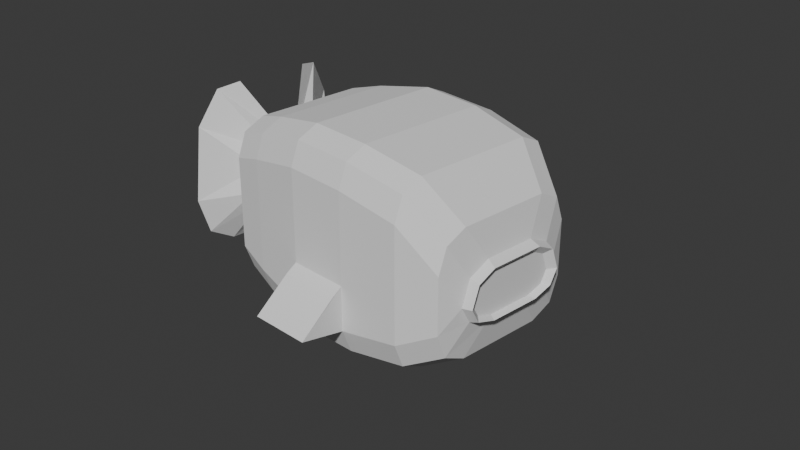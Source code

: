 # Source: fish2_chonky_chonk.blend  (saved by Blender 4.5.90; exported with 4.5.12 LTS)
import bpy
from mathutils import Matrix  # noqa: F401  (used for matrix-valued properties, if any)

bpy.ops.wm.read_factory_settings(use_empty=True)
scene = bpy.context.scene
scene.name = 'Scene'

# ---- collections
col_collection = bpy.data.collections.new('Collection'); scene.collection.children.link(col_collection)

# ---- world
world_world = bpy.data.worlds.new('World'); scene.world = world_world
world_world.use_nodes = True; world_world.node_tree.nodes.clear()
_N = world_world.node_tree.nodes; _L = world_world.node_tree.links
n0 = _N.new('ShaderNodeOutputWorld'); n0.name = 'World Output'; n0.location = (200, 100)
n1 = _N.new('ShaderNodeBackground'); n1.name = 'Background'; n1.location = (-200, 100)
n1.inputs[0].default_value = (0.05088, 0.05088, 0.05088, 1.0)
_L.new(n1.outputs[0], n0.inputs[0])
n0.is_active_output = True
world_world.color = (0.05088, 0.05088, 0.05088)
world_world.sun_shadow_jitter_overblur = 0.0

# ---- cameras
cam_camera = bpy.data.cameras.new('Camera')
cam_camera.clip_end = 100.0
cam_camera.ortho_scale = 7.314

# ---- meshes
me_cube_001 = bpy.data.meshes.new('Cube.001')
me_cube_001.from_pydata([(-1.386, 0.0, 0.8883), (-1.386, 0.0, -0.8883), (-1.0, 0.0, -1.0), (-1.0, 0.0, 1.0), (1.0, 0.0, -1.0), (1.0, 0.0, 1.0), (-1.586, 0.0, 0.6076), (-1.586, 0.0, -0.6076), (-1.688, 0.0, 0.2924), (-1.688, 0.0, -0.2924), (-0.3523, 0.0, 1.134), (-0.3523, 0.0, -1.134), (0.3239, 0.0, 1.118), (0.3239, 0.0, -1.118), (1.4, 0.0, -0.7905), (1.4, 0.0, 0.5905), (1.482, 0.0, -0.4269), (1.482, 0.0, 0.2269), (-1.0, 0.6704, 1.0), (-1.0, 1.0, 0.6334), (-1.0, 0.9035, 0.8926), (-1.386, 0.9441, 0.5156), (-1.386, 0.6124, 0.8883), (-1.386, 0.847, 0.7791), (1.0, 0.6704, 1.0), (1.0, 1.0, 0.6296), (1.0, 0.9035, 0.8915), (-1.586, 0.4605, 0.6076), (-1.586, 0.795, 0.2222), (-1.586, 0.697, 0.4947), (-1.688, 0.253, 0.2924), (-1.688, 0.5888, -0.09857), (-1.688, 0.4904, 0.1779), (-0.3523, 0.7374, 1.134), (-0.3523, 1.066, 0.7698), (-0.3523, 0.9697, 1.027), (0.3239, 1.058, 0.7525), (0.3239, 0.7297, 1.118), (0.3239, 0.962, 1.011), (1.4, 0.5138, 0.5905), (1.4, 0.8453, 0.2093), (1.4, 0.7482, 0.4788), (1.482, 0.6227, -0.1618), (1.482, 0.2899, 0.2269), (1.482, 0.5252, 0.1131), (-1.0, 0.6484, -1.0), (-1.0, 1.0, -0.6166), (-1.0, 0.897, -0.8877), (-1.386, 0.5904, -0.8883), (-1.386, 0.9441, -0.4977), (-1.386, 0.8405, -0.7739), (1.0, 1.0, -0.6181), (1.0, 0.6478, -1.0), (1.0, 0.8968, -0.8881), (-1.586, 0.4384, -0.6076), (-1.586, 0.795, -0.203), (-1.586, 0.6905, -0.4891), (-1.688, 0.5888, -0.09857), (-1.688, 0.2308, -0.2924), (-1.688, 0.4839, -0.2357), (-0.3523, 1.066, -0.7543), (-0.3523, 0.7153, -1.134), (-0.3523, 0.9632, -1.023), (0.3239, 1.058, -0.7387), (0.3239, 0.7075, -1.118), (0.3239, 0.9555, -1.007), (1.4, 0.8453, -0.4027), (1.4, 0.4908, -0.7905), (1.4, 0.7414, -0.6769), (1.482, 0.2669, -0.4269), (1.482, 0.6227, -0.1618), (1.482, 0.5185, -0.3493), (-1.0, 1.0, -0.1999), (-1.0, 1.0, 0.2168), (-0.3523, 1.066, 0.2618), (-0.3523, 1.066, -0.2463), (-1.386, 0.9441, -0.16), (-1.386, 0.9441, 0.1778), (-1.586, 0.795, -0.06125), (-1.586, 0.795, 0.0805), (1.0, 1.0, -0.2022), (1.0, 1.0, 0.2137), (1.4, 0.8453, 0.00531), (1.4, 0.8453, -0.1987), (0.3239, 1.058, -0.2416), (0.3239, 1.058, 0.2554), (-1.688, 0.5888, -0.09857), (-1.688, 0.5888, -0.09857), (1.482, 0.6227, -0.1618), (1.482, 0.6227, -0.1618), (1.582, 0.0, -0.3809), (1.582, 0.0, 0.1722), (1.582, 0.5897, -0.1566), (1.582, 0.3081, 0.1722), (1.582, 0.5072, 0.0759), (1.582, 0.2887, -0.3809), (1.582, 0.5897, -0.1566), (1.582, 0.5016, -0.3152), (1.582, 0.5897, -0.1566), (1.582, 0.5897, -0.1566), (1.513, 0.0, -0.3577), (1.513, 0.0, 0.1031), (1.513, 0.5102, -0.1708), (1.513, 0.2756, 0.1031), (1.513, 0.4415, 0.02286), (1.513, 0.2594, -0.3577), (1.513, 0.5102, -0.1708), (1.513, 0.4368, -0.303), (1.513, 0.5102, -0.1708), (1.513, 0.5102, -0.1708), (-2.023, 0.424, 1.055), (-2.015, 0.381, -0.7242), (-2.236, 0.9405, -0.2655), (-2.203, 0.8698, 0.5975), (-2.116, 0.6583, 0.9988), (-2.101, 0.5947, -0.7755), (-2.195, 0.8333, -0.6592), (-2.236, 0.9405, -0.2655), (-2.236, 0.9405, -0.2655), (-2.236, 0.9405, -0.2655), (-0.3479, 1.57, -0.6541), (0.3283, 1.553, -0.6497), (-0.3479, 1.186, -0.3214), (0.3283, 1.178, -0.3242), (-1.0, -0.6704, 1.0), (-1.0, -1.0, 0.6334), (-1.0, -0.9035, 0.8926), (-1.386, -0.9441, 0.5156), (-1.386, -0.6124, 0.8883), (-1.386, -0.847, 0.7791), (1.0, -0.6704, 1.0), (1.0, -1.0, 0.6296), (1.0, -0.9035, 0.8915), (-1.586, -0.4605, 0.6076), (-1.586, -0.795, 0.2222), (-1.586, -0.697, 0.4947), (-1.688, -0.253, 0.2924), (-1.688, -0.5888, -0.09857), (-1.688, -0.4904, 0.1779), (-0.3523, -0.7374, 1.134), (-0.3523, -1.066, 0.7698), (-0.3523, -0.9697, 1.027), (0.3239, -1.058, 0.7525), (0.3239, -0.7297, 1.118), (0.3239, -0.962, 1.011), (1.4, -0.5138, 0.5905), (1.4, -0.8453, 0.2093), (1.4, -0.7482, 0.4788), (1.482, -0.6227, -0.1618), (1.482, -0.2899, 0.2269), (1.482, -0.5252, 0.1131), (-1.0, -0.6484, -1.0), (-1.0, -1.0, -0.6166), (-1.0, -0.897, -0.8877), (-1.386, -0.5904, -0.8883), (-1.386, -0.9441, -0.4977), (-1.386, -0.8405, -0.7739), (1.0, -1.0, -0.6181), (1.0, -0.6478, -1.0), (1.0, -0.8968, -0.8881), (-1.586, -0.4384, -0.6076), (-1.586, -0.795, -0.203), (-1.586, -0.6905, -0.4891), (-1.688, -0.5888, -0.09857), (-1.688, -0.2308, -0.2924), (-1.688, -0.4839, -0.2357), (-0.3523, -1.066, -0.7543), (-0.3523, -0.7153, -1.134), (-0.3523, -0.9632, -1.023), (0.3239, -1.058, -0.7387), (0.3239, -0.7075, -1.118), (0.3239, -0.9555, -1.007), (1.4, -0.8453, -0.4027), (1.4, -0.4908, -0.7905), (1.4, -0.7414, -0.6769), (1.482, -0.2669, -0.4269), (1.482, -0.6227, -0.1618), (1.482, -0.5185, -0.3493), (-1.0, -1.0, -0.1999), (-1.0, -1.0, 0.2168), (-0.3523, -1.066, 0.2618), (-0.3523, -1.066, -0.2463), (-1.386, -0.9441, -0.16), (-1.386, -0.9441, 0.1778), (-1.586, -0.795, -0.06125), (-1.586, -0.795, 0.0805), (1.0, -1.0, -0.2022), (1.0, -1.0, 0.2137), (1.4, -0.8453, 0.00531), (1.4, -0.8453, -0.1987), (0.3239, -1.058, -0.2416), (0.3239, -1.058, 0.2554), (-1.688, -0.5888, -0.09857), (-1.688, -0.5888, -0.09857), (1.482, -0.6227, -0.1618), (1.482, -0.6227, -0.1618), (1.582, -0.5897, -0.1566), (1.582, -0.3081, 0.1722), (1.582, -0.5072, 0.0759), (1.582, -0.2887, -0.3809), (1.582, -0.5897, -0.1566), (1.582, -0.5016, -0.3152), (1.582, -0.5897, -0.1566), (1.582, -0.5897, -0.1566), (1.513, -0.5102, -0.1708), (1.513, -0.2756, 0.1031), (1.513, -0.4415, 0.02286), (1.513, -0.2594, -0.3577), (1.513, -0.5102, -0.1708), (1.513, -0.4368, -0.303), (1.513, -0.5102, -0.1708), (1.513, -0.5102, -0.1708), (-2.023, -0.424, 1.055), (-2.015, -0.381, -0.7242), (-2.236, -0.9405, -0.2655), (-2.203, -0.8698, 0.5975), (-2.116, -0.6583, 0.9988), (-2.101, -0.5947, -0.7755), (-2.195, -0.8333, -0.6592), (-2.236, -0.9405, -0.2655), (-2.236, -0.9405, -0.2655), (-2.236, -0.9405, -0.2655), (-0.3479, -1.57, -0.6541), (0.3283, -1.553, -0.6497), (-0.3479, -1.186, -0.3214), (0.3283, -1.178, -0.3242)], [], [(37, 24, 26, 38), (38, 26, 25, 36), (22, 18, 20, 23), (23, 20, 19, 21), (28, 31, 32, 29), (29, 32, 30, 27), (27, 22, 23, 29), (29, 23, 21, 28), (18, 33, 35, 20), (20, 35, 34, 19), (33, 37, 38, 35), (35, 38, 36, 34), (24, 39, 41, 26), (26, 41, 40, 25), (39, 43, 44, 41), (41, 44, 42, 40), (33, 18, 3, 10), (3, 18, 22, 0), (0, 22, 27, 6), (24, 37, 12, 5), (24, 5, 15, 39), (6, 27, 30, 8), (37, 33, 10, 12), (39, 15, 17, 43), (61, 45, 47, 62), (62, 47, 46, 60), (45, 48, 50, 47), (47, 50, 49, 46), (48, 54, 56, 50), (50, 56, 55, 49), (54, 58, 59, 56), (56, 59, 57, 55), (64, 61, 62, 65), (65, 62, 60, 63), (52, 64, 65, 53), (53, 65, 63, 51), (67, 52, 53, 68), (68, 53, 51, 66), (69, 67, 68, 71), (71, 68, 66, 70), (73, 19, 34, 74), (45, 61, 11, 2), (72, 46, 49, 76), (45, 2, 1, 48), (48, 1, 7, 54), (76, 49, 55, 78), (4, 52, 67, 14), (81, 25, 40, 82), (64, 52, 4, 13), (85, 36, 25, 81), (54, 7, 9, 58), (78, 55, 57, 86), (32, 31, 112, 113), (61, 64, 13, 11), (74, 34, 36, 85), (14, 67, 69, 16), (82, 40, 42, 88), (89, 88, 98, 99), (66, 83, 89, 70), (83, 82, 88, 89), (60, 75, 122, 120), (75, 74, 85, 84), (28, 79, 87, 31), (79, 78, 86, 87), (63, 84, 80, 51), (84, 85, 81, 80), (51, 80, 83, 66), (80, 81, 82, 83), (21, 77, 79, 28), (77, 76, 78, 79), (19, 73, 77, 21), (73, 72, 76, 77), (46, 72, 75, 60), (72, 73, 74, 75), (96, 99, 109, 106), (43, 17, 91, 93), (71, 70, 96, 97), (42, 44, 94, 92), (69, 71, 97, 95), (16, 69, 95, 90), (44, 43, 93, 94), (70, 89, 99, 96), (88, 42, 92, 98), (105, 107, 106, 109, 108, 102, 104, 103, 101, 100), (95, 97, 107, 105), (94, 93, 103, 104), (98, 92, 102, 108), (97, 96, 106, 107), (92, 94, 104, 102), (99, 98, 108, 109), (90, 95, 105, 100), (93, 91, 101, 103), (111, 110, 114, 113, 112, 118, 119, 117, 116, 115), (31, 87, 118, 112), (86, 57, 117, 119), (57, 59, 116, 117), (87, 86, 119, 118), (59, 58, 115, 116), (8, 30, 114, 110), (58, 9, 111, 115), (9, 8, 110, 111), (30, 32, 113, 114), (120, 122, 123, 121), (84, 63, 121, 123), (63, 60, 120, 121), (75, 84, 123, 122), (143, 144, 132, 130), (144, 142, 131, 132), (128, 129, 126, 124), (129, 127, 125, 126), (134, 135, 138, 137), (135, 133, 136, 138), (133, 135, 129, 128), (135, 134, 127, 129), (124, 126, 141, 139), (126, 125, 140, 141), (139, 141, 144, 143), (141, 140, 142, 144), (130, 132, 147, 145), (132, 131, 146, 147), (145, 147, 150, 149), (147, 146, 148, 150), (139, 10, 3, 124), (3, 0, 128, 124), (0, 6, 133, 128), (130, 5, 12, 143), (130, 145, 15, 5), (6, 8, 136, 133), (143, 12, 10, 139), (145, 149, 17, 15), (167, 168, 153, 151), (168, 166, 152, 153), (151, 153, 156, 154), (153, 152, 155, 156), (154, 156, 162, 160), (156, 155, 161, 162), (160, 162, 165, 164), (162, 161, 163, 165), (170, 171, 168, 167), (171, 169, 166, 168), (158, 159, 171, 170), (159, 157, 169, 171), (173, 174, 159, 158), (174, 172, 157, 159), (175, 177, 174, 173), (177, 176, 172, 174), (179, 180, 140, 125), (151, 2, 11, 167), (178, 182, 155, 152), (151, 154, 1, 2), (154, 160, 7, 1), (182, 184, 161, 155), (4, 14, 173, 158), (187, 188, 146, 131), (170, 13, 4, 158), (191, 187, 131, 142), (160, 164, 9, 7), (184, 192, 163, 161), (138, 215, 214, 137), (167, 11, 13, 170), (180, 191, 142, 140), (14, 16, 175, 173), (188, 194, 148, 146), (195, 203, 202, 194), (172, 176, 195, 189), (189, 195, 194, 188), (166, 222, 224, 181), (181, 190, 191, 180), (134, 137, 193, 185), (185, 193, 192, 184), (169, 157, 186, 190), (190, 186, 187, 191), (157, 172, 189, 186), (186, 189, 188, 187), (127, 134, 185, 183), (183, 185, 184, 182), (125, 127, 183, 179), (179, 183, 182, 178), (152, 166, 181, 178), (178, 181, 180, 179), (200, 208, 211, 203), (149, 197, 91, 17), (177, 201, 200, 176), (148, 196, 198, 150), (175, 199, 201, 177), (16, 90, 199, 175), (150, 198, 197, 149), (176, 200, 203, 195), (194, 202, 196, 148), (207, 100, 101, 205, 206, 204, 210, 211, 208, 209), (199, 207, 209, 201), (198, 206, 205, 197), (202, 210, 204, 196), (201, 209, 208, 200), (196, 204, 206, 198), (203, 211, 210, 202), (90, 100, 207, 199), (197, 205, 101, 91), (213, 217, 218, 219, 221, 220, 214, 215, 216, 212), (137, 214, 220, 193), (192, 221, 219, 163), (163, 219, 218, 165), (193, 220, 221, 192), (165, 218, 217, 164), (8, 212, 216, 136), (164, 217, 213, 9), (9, 213, 212, 8), (136, 216, 215, 138), (222, 223, 225, 224), (190, 225, 223, 169), (169, 223, 222, 166), (181, 224, 225, 190)])
_uv = me_cube_001.uv_layers.new(name='UVMap')
_uv.uv.foreach_set('vector', [0.7095, 0.5388, 0.625, 0.5412, 0.625, 0.5, 0.7079, 0.5, 0.625, 0.4171, 0.625, 0.5, 0.5787, 0.5, 0.5842, 0.4155, 0.875, 0.5439, 0.875, 0.5412, 0.875, 0.5, 0.875, 0.5, 0.625, 0.25, 0.625, 0.25, 0.5792, 0.25, 0.5726, 0.25, 0.5457, 0.25, 0.4579, 0.25, 0.5874, 0.234, 0.625, 0.25, 0.875, 0.5, 0.875, 0.5, 0.875, 0.5713, 0.875, 0.5526, 0.875, 0.5526, 0.875, 0.5439, 0.875, 0.5, 0.875, 0.5, 0.625, 0.25, 0.625, 0.25, 0.5726, 0.25, 0.5457, 0.25, 0.875, 0.5412, 0.794, 0.5385, 0.7957, 0.5, 0.875, 0.5, 0.625, 0.25, 0.625, 0.3293, 0.5849, 0.331, 0.5792, 0.25, 0.794, 0.5385, 0.7095, 0.5388, 0.7079, 0.5, 0.7957, 0.5, 0.625, 0.3293, 0.625, 0.4171, 0.5842, 0.4155, 0.5849, 0.331, 0.625, 0.5412, 0.625, 0.549, 0.625, 0.5, 0.625, 0.5, 0.625, 0.5, 0.625, 0.5, 0.556, 0.5, 0.5787, 0.5, 0.625, 0.549, 0.625, 0.5668, 0.5974, 0.5124, 0.625, 0.5, 0.625, 0.5, 0.5974, 0.5124, 0.4764, 0.5, 0.556, 0.5, 0.794, 0.5385, 0.875, 0.5412, 0.875, 0.625, 0.794, 0.625, 0.875, 0.625, 0.875, 0.5412, 0.875, 0.5439, 0.875, 0.625, 0.875, 0.625, 0.875, 0.5439, 0.875, 0.5526, 0.875, 0.625, 0.625, 0.5412, 0.7095, 0.5388, 0.7095, 0.625, 0.625, 0.625, 0.625, 0.5412, 0.625, 0.625, 0.625, 0.625, 0.625, 0.549, 0.875, 0.625, 0.875, 0.5526, 0.875, 0.5713, 0.875, 0.625, 0.7095, 0.5388, 0.794, 0.5385, 0.794, 0.625, 0.7095, 0.625, 0.625, 0.549, 0.625, 0.625, 0.625, 0.625, 0.625, 0.5668, 0.206, 0.5411, 0.125, 0.5439, 0.125, 0.5, 0.2042, 0.5, 0.375, 0.3292, 0.375, 0.25, 0.4229, 0.25, 0.4168, 0.331, 0.125, 0.5439, 0.125, 0.5468, 0.125, 0.5, 0.125, 0.5, 0.375, 0.25, 0.375, 0.25, 0.43, 0.25, 0.4229, 0.25, 0.125, 0.5468, 0.125, 0.5561, 0.125, 0.5, 0.125, 0.5, 0.375, 0.25, 0.375, 0.25, 0.4582, 0.25, 0.43, 0.25, 0.125, 0.5561, 0.125, 0.576, 0.125, 0.5, 0.125, 0.5, 0.375, 0.25, 0.3949, 0.2321, 0.4579, 0.25, 0.4582, 0.25, 0.2905, 0.5414, 0.206, 0.5411, 0.2042, 0.5, 0.2922, 0.5, 0.375, 0.4172, 0.375, 0.3292, 0.4168, 0.331, 0.4174, 0.4155, 0.375, 0.544, 0.2905, 0.5414, 0.2922, 0.5, 0.375, 0.5, 0.375, 0.5, 0.375, 0.4172, 0.4174, 0.4155, 0.4227, 0.5, 0.375, 0.5524, 0.375, 0.544, 0.375, 0.5, 0.375, 0.5, 0.375, 0.5, 0.375, 0.5, 0.4227, 0.5, 0.4452, 0.5, 0.375, 0.5714, 0.375, 0.5524, 0.375, 0.5, 0.3942, 0.5132, 0.3942, 0.5132, 0.375, 0.5, 0.4452, 0.5, 0.4764, 0.5, 0.5271, 0.25, 0.5792, 0.25, 0.5849, 0.331, 0.5289, 0.331, 0.125, 0.5439, 0.206, 0.5411, 0.206, 0.625, 0.125, 0.625, 0.475, 0.25, 0.4229, 0.25, 0.43, 0.25, 0.4775, 0.25, 0.125, 0.5439, 0.125, 0.625, 0.125, 0.625, 0.125, 0.5468, 0.125, 0.5468, 0.125, 0.625, 0.125, 0.625, 0.125, 0.5561, 0.4775, 0.25, 0.43, 0.25, 0.4582, 0.25, 0.4874, 0.25, 0.375, 0.625, 0.375, 0.544, 0.375, 0.5524, 0.375, 0.625, 0.5267, 0.5, 0.5787, 0.5, 0.556, 0.5, 0.5191, 0.5, 0.2905, 0.5414, 0.375, 0.544, 0.375, 0.625, 0.2905, 0.625, 0.5286, 0.4155, 0.5842, 0.4155, 0.5787, 0.5, 0.5267, 0.5, 0.125, 0.5561, 0.125, 0.625, 0.125, 0.625, 0.125, 0.576, 0.4874, 0.25, 0.4582, 0.25, 0.4579, 0.25, 0.4579, 0.25, 0.5874, 0.234, 0.4579, 0.25, 0.4579, 0.25, 0.5874, 0.234, 0.206, 0.5411, 0.2905, 0.5414, 0.2905, 0.625, 0.206, 0.625, 0.5289, 0.331, 0.5849, 0.331, 0.5842, 0.4155, 0.5286, 0.4155, 0.375, 0.625, 0.375, 0.5524, 0.375, 0.5714, 0.375, 0.625, 0.5191, 0.5, 0.556, 0.5, 0.4764, 0.5, 0.4764, 0.5, 0.4764, 0.5, 0.4764, 0.5, 0.4764, 0.5, 0.4764, 0.5, 0.4452, 0.5, 0.4821, 0.5, 0.4764, 0.5, 0.4764, 0.5, 0.4821, 0.5, 0.5191, 0.5, 0.4764, 0.5, 0.4764, 0.5, 0.4168, 0.331, 0.4728, 0.331, 0.4728, 0.331, 0.4168, 0.331, 0.4728, 0.331, 0.5289, 0.331, 0.5286, 0.4155, 0.473, 0.4155, 0.5457, 0.25, 0.5166, 0.25, 0.4579, 0.25, 0.4579, 0.25, 0.5166, 0.25, 0.4874, 0.25, 0.4579, 0.25, 0.4579, 0.25, 0.4174, 0.4155, 0.473, 0.4155, 0.4747, 0.5, 0.4227, 0.5, 0.473, 0.4155, 0.5286, 0.4155, 0.5267, 0.5, 0.4747, 0.5, 0.4227, 0.5, 0.4747, 0.5, 0.4821, 0.5, 0.4452, 0.5, 0.4747, 0.5, 0.5267, 0.5, 0.5191, 0.5, 0.4821, 0.5, 0.5726, 0.25, 0.525, 0.25, 0.5166, 0.25, 0.5457, 0.25, 0.525, 0.25, 0.4775, 0.25, 0.4874, 0.25, 0.5166, 0.25, 0.5792, 0.25, 0.5271, 0.25, 0.525, 0.25, 0.5726, 0.25, 0.5271, 0.25, 0.475, 0.25, 0.4775, 0.25, 0.525, 0.25, 0.4229, 0.25, 0.475, 0.25, 0.4728, 0.331, 0.4168, 0.331, 0.475, 0.25, 0.5271, 0.25, 0.5289, 0.331, 0.4728, 0.331, 0.4764, 0.5, 0.4764, 0.5, 0.4764, 0.5, 0.4764, 0.5, 0.625, 0.5668, 0.625, 0.625, 0.625, 0.625, 0.625, 0.5668, 0.3942, 0.5132, 0.4764, 0.5, 0.4764, 0.5, 0.3942, 0.5132, 0.4764, 0.5, 0.5974, 0.5124, 0.5974, 0.5124, 0.4764, 0.5, 0.375, 0.5714, 0.3942, 0.5132, 0.3942, 0.5132, 0.375, 0.5714, 0.375, 0.625, 0.375, 0.5714, 0.375, 0.5714, 0.375, 0.625, 0.5974, 0.5124, 0.625, 0.5668, 0.625, 0.5668, 0.5974, 0.5124, 0.4764, 0.5, 0.4764, 0.5, 0.4764, 0.5, 0.4764, 0.5, 0.4764, 0.5, 0.4764, 0.5, 0.4764, 0.5, 0.4764, 0.5, 0.375, 0.5714, 0.3942, 0.5132, 0.4764, 0.5, 0.4764, 0.5, 0.4764, 0.5, 0.4764, 0.5, 0.5974, 0.5124, 0.625, 0.5668, 0.625, 0.625, 0.375, 0.625, 0.375, 0.5714, 0.3942, 0.5132, 0.3942, 0.5132, 0.375, 0.5714, 0.5974, 0.5124, 0.625, 0.5668, 0.625, 0.5668, 0.5974, 0.5124, 0.4764, 0.5, 0.4764, 0.5, 0.4764, 0.5, 0.4764, 0.5, 0.3942, 0.5132, 0.4764, 0.5, 0.4764, 0.5, 0.3942, 0.5132, 0.4764, 0.5, 0.5974, 0.5124, 0.5974, 0.5124, 0.4764, 0.5, 0.4764, 0.5, 0.4764, 0.5, 0.4764, 0.5, 0.4764, 0.5, 0.375, 0.625, 0.375, 0.5714, 0.375, 0.5714, 0.375, 0.625, 0.625, 0.5668, 0.625, 0.625, 0.625, 0.625, 0.625, 0.5668, 0.375, 0.125, 0.625, 0.125, 0.625, 0.1787, 0.5874, 0.234, 0.4579, 0.25, 0.4579, 0.25, 0.4579, 0.25, 0.4579, 0.25, 0.3949, 0.2321, 0.375, 0.174, 0.4579, 0.25, 0.4579, 0.25, 0.4579, 0.25, 0.4579, 0.25, 0.4579, 0.25, 0.4579, 0.25, 0.4579, 0.25, 0.4579, 0.25, 0.4579, 0.25, 0.3949, 0.2321, 0.3949, 0.2321, 0.4579, 0.25, 0.4579, 0.25, 0.4579, 0.25, 0.4579, 0.25, 0.4579, 0.25, 0.125, 0.5, 0.125, 0.576, 0.125, 0.576, 0.125, 0.5, 0.875, 0.625, 0.875, 0.5713, 0.875, 0.5713, 0.875, 0.625, 0.125, 0.576, 0.125, 0.625, 0.125, 0.625, 0.125, 0.576, 0.0, 0.0, 0.0, 0.0, 0.0, 0.0, 0.0, 0.0, 0.875, 0.5713, 0.875, 0.5, 0.875, 0.5, 0.875, 0.5713, 0.4168, 0.331, 0.4728, 0.331, 0.473, 0.4155, 0.4174, 0.4155, 0.473, 0.4155, 0.4174, 0.4155, 0.4174, 0.4155, 0.473, 0.4155, 0.4174, 0.4155, 0.4168, 0.331, 0.4168, 0.331, 0.4174, 0.4155, 0.4728, 0.331, 0.473, 0.4155, 0.473, 0.4155, 0.4728, 0.331, 0.7095, 0.5388, 0.7079, 0.5, 0.625, 0.5, 0.625, 0.5412, 0.625, 0.4171, 0.5842, 0.4155, 0.5787, 0.5, 0.625, 0.5, 0.875, 0.5439, 0.875, 0.5, 0.875, 0.5, 0.875, 0.5412, 0.625, 0.25, 0.5726, 0.25, 0.5792, 0.25, 0.625, 0.25, 0.5457, 0.25, 0.625, 0.25, 0.5874, 0.234, 0.4579, 0.25, 0.875, 0.5, 0.875, 0.5526, 0.875, 0.5713, 0.875, 0.5, 0.875, 0.5526, 0.875, 0.5, 0.875, 0.5, 0.875, 0.5439, 0.625, 0.25, 0.5457, 0.25, 0.5726, 0.25, 0.625, 0.25, 0.875, 0.5412, 0.875, 0.5, 0.7957, 0.5, 0.794, 0.5385, 0.625, 0.25, 0.5792, 0.25, 0.5849, 0.331, 0.625, 0.3293, 0.794, 0.5385, 0.7957, 0.5, 0.7079, 0.5, 0.7095, 0.5388, 0.625, 0.3293, 0.5849, 0.331, 0.5842, 0.4155, 0.625, 0.4171, 0.625, 0.5412, 0.625, 0.5, 0.625, 0.5, 0.625, 0.549, 0.625, 0.5, 0.5787, 0.5, 0.556, 0.5, 0.625, 0.5, 0.625, 0.549, 0.625, 0.5, 0.5974, 0.5124, 0.625, 0.5668, 0.625, 0.5, 0.556, 0.5, 0.4764, 0.5, 0.5974, 0.5124, 0.794, 0.5385, 0.794, 0.625, 0.875, 0.625, 0.875, 0.5412, 0.875, 0.625, 0.875, 0.625, 0.875, 0.5439, 0.875, 0.5412, 0.875, 0.625, 0.875, 0.625, 0.875, 0.5526, 0.875, 0.5439, 0.625, 0.5412, 0.625, 0.625, 0.7095, 0.625, 0.7095, 0.5388, 0.625, 0.5412, 0.625, 0.549, 0.625, 0.625, 0.625, 0.625, 0.875, 0.625, 0.875, 0.625, 0.875, 0.5713, 0.875, 0.5526, 0.7095, 0.5388, 0.7095, 0.625, 0.794, 0.625, 0.794, 0.5385, 0.625, 0.549, 0.625, 0.5668, 0.625, 0.625, 0.625, 0.625, 0.206, 0.5411, 0.2042, 0.5, 0.125, 0.5, 0.125, 0.5439, 0.375, 0.3292, 0.4168, 0.331, 0.4229, 0.25, 0.375, 0.25, 0.125, 0.5439, 0.125, 0.5, 0.125, 0.5, 0.125, 0.5468, 0.375, 0.25, 0.4229, 0.25, 0.43, 0.25, 0.375, 0.25, 0.125, 0.5468, 0.125, 0.5, 0.125, 0.5, 0.125, 0.5561, 0.375, 0.25, 0.43, 0.25, 0.4582, 0.25, 0.375, 0.25, 0.125, 0.5561, 0.125, 0.5, 0.125, 0.5, 0.125, 0.576, 0.375, 0.25, 0.4582, 0.25, 0.4579, 0.25, 0.3949, 0.2321, 0.2905, 0.5414, 0.2922, 0.5, 0.2042, 0.5, 0.206, 0.5411, 0.375, 0.4172, 0.4174, 0.4155, 0.4168, 0.331, 0.375, 0.3292, 0.375, 0.544, 0.375, 0.5, 0.2922, 0.5, 0.2905, 0.5414, 0.375, 0.5, 0.4227, 0.5, 0.4174, 0.4155, 0.375, 0.4172, 0.375, 0.5524, 0.375, 0.5, 0.375, 0.5, 0.375, 0.544, 0.375, 0.5, 0.4452, 0.5, 0.4227, 0.5, 0.375, 0.5, 0.375, 0.5714, 0.3942, 0.5132, 0.375, 0.5, 0.375, 0.5524, 0.3942, 0.5132, 0.4764, 0.5, 0.4452, 0.5, 0.375, 0.5, 0.5271, 0.25, 0.5289, 0.331, 0.5849, 0.331, 0.5792, 0.25, 0.125, 0.5439, 0.125, 0.625, 0.206, 0.625, 0.206, 0.5411, 0.475, 0.25, 0.4775, 0.25, 0.43, 0.25, 0.4229, 0.25, 0.125, 0.5439, 0.125, 0.5468, 0.125, 0.625, 0.125, 0.625, 0.125, 0.5468, 0.125, 0.5561, 0.125, 0.625, 0.125, 0.625, 0.4775, 0.25, 0.4874, 0.25, 0.4582, 0.25, 0.43, 0.25, 0.375, 0.625, 0.375, 0.625, 0.375, 0.5524, 0.375, 0.544, 0.5267, 0.5, 0.5191, 0.5, 0.556, 0.5, 0.5787, 0.5, 0.2905, 0.5414, 0.2905, 0.625, 0.375, 0.625, 0.375, 0.544, 0.5286, 0.4155, 0.5267, 0.5, 0.5787, 0.5, 0.5842, 0.4155, 0.125, 0.5561, 0.125, 0.576, 0.125, 0.625, 0.125, 0.625, 0.4874, 0.25, 0.4579, 0.25, 0.4579, 0.25, 0.4582, 0.25, 0.5874, 0.234, 0.5874, 0.234, 0.4579, 0.25, 0.4579, 0.25, 0.206, 0.5411, 0.206, 0.625, 0.2905, 0.625, 0.2905, 0.5414, 0.5289, 0.331, 0.5286, 0.4155, 0.5842, 0.4155, 0.5849, 0.331, 0.375, 0.625, 0.375, 0.625, 0.375, 0.5714, 0.375, 0.5524, 0.5191, 0.5, 0.4764, 0.5, 0.4764, 0.5, 0.556, 0.5, 0.4764, 0.5, 0.4764, 0.5, 0.4764, 0.5, 0.4764, 0.5, 0.4452, 0.5, 0.4764, 0.5, 0.4764, 0.5, 0.4821, 0.5, 0.4821, 0.5, 0.4764, 0.5, 0.4764, 0.5, 0.5191, 0.5, 0.4168, 0.331, 0.4168, 0.331, 0.4728, 0.331, 0.4728, 0.331, 0.4728, 0.331, 0.473, 0.4155, 0.5286, 0.4155, 0.5289, 0.331, 0.5457, 0.25, 0.4579, 0.25, 0.4579, 0.25, 0.5166, 0.25, 0.5166, 0.25, 0.4579, 0.25, 0.4579, 0.25, 0.4874, 0.25, 0.4174, 0.4155, 0.4227, 0.5, 0.4747, 0.5, 0.473, 0.4155, 0.473, 0.4155, 0.4747, 0.5, 0.5267, 0.5, 0.5286, 0.4155, 0.4227, 0.5, 0.4452, 0.5, 0.4821, 0.5, 0.4747, 0.5, 0.4747, 0.5, 0.4821, 0.5, 0.5191, 0.5, 0.5267, 0.5, 0.5726, 0.25, 0.5457, 0.25, 0.5166, 0.25, 0.525, 0.25, 0.525, 0.25, 0.5166, 0.25, 0.4874, 0.25, 0.4775, 0.25, 0.5792, 0.25, 0.5726, 0.25, 0.525, 0.25, 0.5271, 0.25, 0.5271, 0.25, 0.525, 0.25, 0.4775, 0.25, 0.475, 0.25, 0.4229, 0.25, 0.4168, 0.331, 0.4728, 0.331, 0.475, 0.25, 0.475, 0.25, 0.4728, 0.331, 0.5289, 0.331, 0.5271, 0.25, 0.4764, 0.5, 0.4764, 0.5, 0.4764, 0.5, 0.4764, 0.5, 0.625, 0.5668, 0.625, 0.5668, 0.625, 0.625, 0.625, 0.625, 0.3942, 0.5132, 0.3942, 0.5132, 0.4764, 0.5, 0.4764, 0.5, 0.4764, 0.5, 0.4764, 0.5, 0.5974, 0.5124, 0.5974, 0.5124, 0.375, 0.5714, 0.375, 0.5714, 0.3942, 0.5132, 0.3942, 0.5132, 0.375, 0.625, 0.375, 0.625, 0.375, 0.5714, 0.375, 0.5714, 0.5974, 0.5124, 0.5974, 0.5124, 0.625, 0.5668, 0.625, 0.5668, 0.4764, 0.5, 0.4764, 0.5, 0.4764, 0.5, 0.4764, 0.5, 0.4764, 0.5, 0.4764, 0.5, 0.4764, 0.5, 0.4764, 0.5, 0.375, 0.5714, 0.375, 0.625, 0.625, 0.625, 0.625, 0.5668, 0.5974, 0.5124, 0.4764, 0.5, 0.4764, 0.5, 0.4764, 0.5, 0.4764, 0.5, 0.3942, 0.5132, 0.375, 0.5714, 0.375, 0.5714, 0.3942, 0.5132, 0.3942, 0.5132, 0.5974, 0.5124, 0.5974, 0.5124, 0.625, 0.5668, 0.625, 0.5668, 0.4764, 0.5, 0.4764, 0.5, 0.4764, 0.5, 0.4764, 0.5, 0.3942, 0.5132, 0.3942, 0.5132, 0.4764, 0.5, 0.4764, 0.5, 0.4764, 0.5, 0.4764, 0.5, 0.5974, 0.5124, 0.5974, 0.5124, 0.4764, 0.5, 0.4764, 0.5, 0.4764, 0.5, 0.4764, 0.5, 0.375, 0.625, 0.375, 0.625, 0.375, 0.5714, 0.375, 0.5714, 0.625, 0.5668, 0.625, 0.5668, 0.625, 0.625, 0.625, 0.625, 0.375, 0.125, 0.375, 0.174, 0.3949, 0.2321, 0.4579, 0.25, 0.4579, 0.25, 0.4579, 0.25, 0.4579, 0.25, 0.5874, 0.234, 0.625, 0.1787, 0.625, 0.125, 0.4579, 0.25, 0.4579, 0.25, 0.4579, 0.25, 0.4579, 0.25, 0.4579, 0.25, 0.4579, 0.25, 0.4579, 0.25, 0.4579, 0.25, 0.4579, 0.25, 0.4579, 0.25, 0.3949, 0.2321, 0.3949, 0.2321, 0.4579, 0.25, 0.4579, 0.25, 0.4579, 0.25, 0.4579, 0.25, 0.125, 0.5, 0.125, 0.5, 0.125, 0.576, 0.125, 0.576, 0.875, 0.625, 0.875, 0.625, 0.875, 0.5713, 0.875, 0.5713, 0.125, 0.576, 0.125, 0.576, 0.125, 0.625, 0.125, 0.625, 0.0, 0.0, 0.0, 0.0, 0.0, 0.0, 0.0, 0.0, 0.875, 0.5713, 0.875, 0.5713, 0.875, 0.5, 0.875, 0.5, 0.4168, 0.331, 0.4174, 0.4155, 0.473, 0.4155, 0.4728, 0.331, 0.473, 0.4155, 0.473, 0.4155, 0.4174, 0.4155, 0.4174, 0.4155, 0.4174, 0.4155, 0.4174, 0.4155, 0.4168, 0.331, 0.4168, 0.331, 0.4728, 0.331, 0.4728, 0.331, 0.473, 0.4155, 0.473, 0.4155])
me_cube_001.update()

# ---- objects
ob_camera = bpy.data.objects.new('Camera', cam_camera)
ob_cube = bpy.data.objects.new('Cube', me_cube_001)

# ---- transforms, parenting, visibility, modifiers, constraints
ob_camera.location = (7.359, -6.926, 4.958)
ob_camera.rotation_euler = (1.109, 0.0, 0.8149)
ob_camera.lock_rotations_4d = False
ob_camera.empty_display_type = 'ARROWS'
ob_camera.color = (0.0, 0.0, 0.0, 0.0)
ob_camera.display_type = 'WIRE'
ob_camera.lineart.crease_threshold = 0.0
ob_cube.location = (0.0, 0.0, 0.0)

# ---- collection membership
col_collection.objects.link(ob_camera)
col_collection.objects.link(ob_cube)

# ---- scene / render settings (as saved in the file)
scene.camera = ob_camera
scene.frame_start = 1; scene.frame_end = 250; scene.frame_set(1)
scene.render.engine = 'BLENDER_EEVEE_NEXT'
bpy.context.view_layer.update()

# ---- added for rendering (the .blend has no usable light): sun
light_auto_sun = bpy.data.lights.new('AutoSun', 'SUN')
light_auto_sun.energy = 3.0
light_auto_sun.angle = 0.0523599
ob_auto_sun = bpy.data.objects.new('AutoSun', light_auto_sun)
scene.collection.objects.link(ob_auto_sun)
ob_auto_sun.rotation_euler = (0.872665, 0.174533, 0.523599)
bpy.context.view_layer.update()
